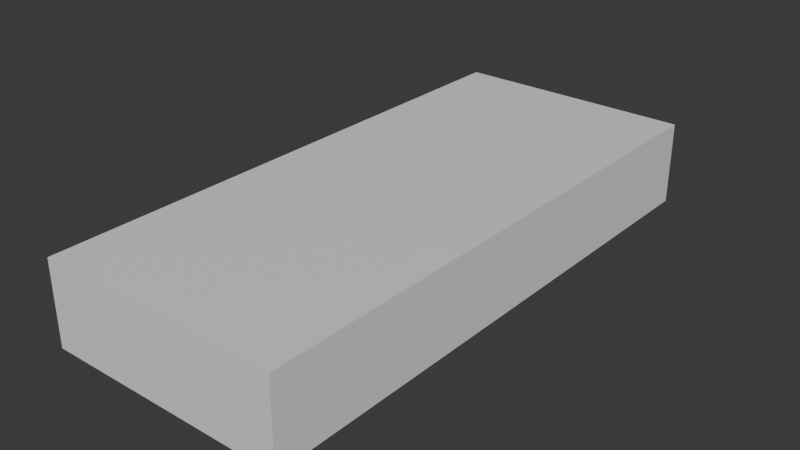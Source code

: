 # Source: Coche014.blend  (saved by Blender 4.3.32; exported with 4.5.12 LTS)
import bpy
from mathutils import Matrix  # noqa: F401  (used for matrix-valued properties, if any)

bpy.ops.wm.read_factory_settings(use_empty=True)
scene = bpy.context.scene
scene.name = 'Scene'

# ---- collections
col_collection = bpy.data.collections.new('Collection'); scene.collection.children.link(col_collection)

# ---- materials (node trees are filled in below, after node groups)
mat_material = bpy.data.materials.new('Material')
mat_material.alpha_threshold = 0.0
mat_material.roughness = 0.5
mat_material.line_color = (0.0, 0.0, 0.0, 1.0)

# ---- material node trees
mat_material.use_nodes = True; mat_material.node_tree.nodes.clear()
_N = mat_material.node_tree.nodes; _L = mat_material.node_tree.links
n0 = _N.new('ShaderNodeOutputMaterial'); n0.name = 'Material Output'; n0.location = (300, 300)
n1 = _N.new('ShaderNodeBsdfPrincipled'); n1.name = 'Principled BSDF'; n1.location = (10, 300)
n1.inputs[3].default_value = 1.45
_L.new(n1.outputs[0], n0.inputs[0])
n0.is_active_output = True

# ---- world
world_world = bpy.data.worlds.new('World'); scene.world = world_world
world_world.use_nodes = True; world_world.node_tree.nodes.clear()
_N = world_world.node_tree.nodes; _L = world_world.node_tree.links
n0 = _N.new('ShaderNodeOutputWorld'); n0.name = 'World Output'; n0.location = (300, 300)
n1 = _N.new('ShaderNodeBackground'); n1.name = 'Background'; n1.location = (10, 300)
n1.inputs[0].default_value = (0.05088, 0.05088, 0.05088, 1.0)
_L.new(n1.outputs[0], n0.inputs[0])
n0.is_active_output = True
world_world.color = (0.05088, 0.05088, 0.05088)
world_world.sun_shadow_jitter_overblur = 0.0

# ---- meshes
me_cube = bpy.data.meshes.new('Cube')
me_cube.from_pydata([(0.6555, 1.523, 0.1982), (0.6555, 1.523, -0.2518), (0.6555, -1.481, 0.1982), (0.6555, -1.481, -0.2518), (0.0, -0.5216, 0.1982), (0.0, -0.5216, -0.2518), (0.6555, -0.5216, -0.2518), (0.6555, -0.5216, 0.1982), (0.0, 1.523, -0.2518), (0.0, -1.481, 0.1982), (0.0, -1.481, -0.2518), (0.0, 1.523, 0.1982), (0.0, 0.3143, 0.1982), (0.0, 0.3143, -0.2518), (0.6555, 0.3143, -0.2518), (0.6555, 0.3143, 0.1982), (0.6555, -0.6312, 0.1982), (0.6555, -0.6312, -0.2518), (0.0, -0.6312, -0.2518), (0.0, -0.6312, 0.1982), (0.6555, -1.177, 0.1982), (0.0, -1.177, -0.2518), (0.0, -1.177, 0.1982), (0.6555, -1.177, -0.2518), (0.6555, -0.9106, -0.2518), (0.6555, -0.9106, 0.1982), (0.0, -0.9106, -0.2518), (0.0, -0.9106, 0.1982), (0.0, 0.726, 0.1982), (0.6555, 0.726, -0.2518), (0.0, 0.726, -0.2518), (0.6555, 0.726, 0.1982), (0.6555, 1.002, -0.2518), (0.0, 1.002, 0.1982), (0.0, 1.002, -0.2518), (0.6555, 1.002, 0.1982), (0.6555, 1.265, -0.2518), (0.0, 1.265, 0.1982), (0.0, 1.265, -0.2518), (0.6555, 1.265, 0.1982)], [], [(29, 31, 15, 14), (31, 28, 12, 15), (13, 14, 6, 5), (21, 23, 3, 10), (23, 20, 2, 3), (8, 11, 0, 1), (14, 15, 7, 6), (15, 12, 4, 7), (3, 2, 9, 10), (20, 22, 9, 2), (30, 29, 14, 13), (7, 4, 19, 16), (6, 7, 16, 17), (5, 6, 17, 18), (25, 27, 22, 20), (24, 25, 20, 23), (26, 24, 23, 21), (18, 17, 24, 26), (17, 16, 25, 24), (16, 19, 27, 25), (34, 32, 29, 30), (35, 33, 28, 31), (32, 35, 31, 29), (36, 39, 35, 32), (39, 37, 33, 35), (38, 36, 32, 34), (8, 1, 36, 38), (0, 11, 37, 39), (1, 0, 39, 36)])
_uv = me_cube.uv_layers.new(name='UVMap')
_uv.uv.foreach_set('vector', [0.375, 0.5663, 0.625, 0.5663, 0.625, 0.6006, 0.375, 0.6006, 0.625, 0.5663, 0.75, 0.5663, 0.75, 0.6006, 0.625, 0.6006, 0.25, 0.6006, 0.375, 0.6006, 0.375, 0.6701, 0.25, 0.6701, 0.25, 0.7247, 0.375, 0.7247, 0.375, 0.75, 0.25, 0.75, 0.375, 0.7247, 0.625, 0.7247, 0.625, 0.75, 0.375, 0.75, 0.375, 0.375, 0.625, 0.375, 0.625, 0.5, 0.375, 0.5, 0.375, 0.6006, 0.625, 0.6006, 0.625, 0.6701, 0.375, 0.6701, 0.625, 0.6006, 0.75, 0.6006, 0.75, 0.6701, 0.625, 0.6701, 0.375, 0.75, 0.625, 0.75, 0.625, 0.875, 0.375, 0.875, 0.625, 0.7247, 0.75, 0.7247, 0.75, 0.75, 0.625, 0.75, 0.25, 0.5663, 0.375, 0.5663, 0.375, 0.6006, 0.25, 0.6006, 0.625, 0.6701, 0.75, 0.6701, 0.75, 0.6793, 0.625, 0.6793, 0.375, 0.6701, 0.625, 0.6701, 0.625, 0.6793, 0.375, 0.6793, 0.25, 0.6701, 0.375, 0.6701, 0.375, 0.6793, 0.25, 0.6793, 0.625, 0.7025, 0.75, 0.7025, 0.75, 0.7247, 0.625, 0.7247, 0.375, 0.7025, 0.625, 0.7025, 0.625, 0.7247, 0.375, 0.7247, 0.25, 0.7025, 0.375, 0.7025, 0.375, 0.7247, 0.25, 0.7247, 0.25, 0.6793, 0.375, 0.6793, 0.375, 0.7025, 0.25, 0.7025, 0.375, 0.6793, 0.625, 0.6793, 0.625, 0.7025, 0.375, 0.7025, 0.625, 0.6793, 0.75, 0.6793, 0.75, 0.7025, 0.625, 0.7025, 0.25, 0.5434, 0.375, 0.5434, 0.375, 0.5663, 0.25, 0.5663, 0.625, 0.5434, 0.75, 0.5434, 0.75, 0.5663, 0.625, 0.5663, 0.375, 0.5434, 0.625, 0.5434, 0.625, 0.5663, 0.375, 0.5663, 0.375, 0.5215, 0.625, 0.5215, 0.625, 0.5434, 0.375, 0.5434, 0.625, 0.5215, 0.75, 0.5215, 0.75, 0.5434, 0.625, 0.5434, 0.25, 0.5215, 0.375, 0.5215, 0.375, 0.5434, 0.25, 0.5434, 0.25, 0.5, 0.375, 0.5, 0.375, 0.5215, 0.25, 0.5215, 0.625, 0.5, 0.75, 0.5, 0.75, 0.5215, 0.625, 0.5215, 0.375, 0.5, 0.625, 0.5, 0.625, 0.5215, 0.375, 0.5215])
me_cube.materials.append(mat_material)
me_cube.use_mirror_vertex_groups = False
me_cube.update()

# ---- objects
ob_cube = bpy.data.objects.new('Cube', me_cube)
ob_plano_superior = bpy.data.objects.new('plano superior', None)
ob_plano_lateral = bpy.data.objects.new('plano lateral', None)
ob_plano_frontal = bpy.data.objects.new('plano frontal', None)

# ---- transforms, parenting, visibility, modifiers, constraints
ob_cube.location = (0.0, 0.0, 0.0)
ob_cube.lock_rotations_4d = False
ob_cube.empty_display_type = 'ARROWS'
ob_cube.lineart.crease_threshold = 0.0
_m = ob_cube.modifiers.new('Mirror', 'MIRROR')
ob_plano_superior.location = (-0.6928, 0.9428, 0.0)
ob_plano_superior.rotation_euler = (0.0, -0.0, -4.712)
ob_plano_superior.empty_display_type = 'IMAGE'
ob_plano_superior.empty_display_size = 5.0
ob_plano_superior.use_empty_image_alpha = True
ob_plano_superior.color = (1.0, 1.0, 1.0, 0.2598)
ob_plano_lateral.location = (-0.0003503, 0.9404, -0.8532)
ob_plano_lateral.rotation_euler = (1.571, 1.192e-08, -4.712)
ob_plano_lateral.empty_display_type = 'IMAGE'
ob_plano_lateral.empty_display_size = 5.0
ob_plano_lateral.use_empty_image_alpha = True
ob_plano_lateral.color = (1.0, 1.0, 1.0, 0.3386)
ob_plano_frontal.location = (1.74, 0.2466, -0.8549)
ob_plano_frontal.rotation_euler = (1.571, 1.192e-08, -3.142)
ob_plano_frontal.empty_display_type = 'IMAGE'
ob_plano_frontal.empty_display_size = 5.0
ob_plano_frontal.use_empty_image_alpha = True
ob_plano_frontal.color = (1.0, 1.0, 1.0, 0.2756)

# ---- collection membership
col_collection.objects.link(ob_cube)
col_collection.objects.link(ob_plano_superior)
col_collection.objects.link(ob_plano_lateral)
col_collection.objects.link(ob_plano_frontal)

# ---- scene / render settings (as saved in the file)
scene.frame_start = 1; scene.frame_end = 250; scene.frame_set(1)
scene.render.engine = 'BLENDER_EEVEE_NEXT'
bpy.context.view_layer.update()

# ---- added for rendering (the .blend has no active camera and no usable light): camera, sun
cam_auto = bpy.data.cameras.new('AutoCamera')
cam_auto.lens = 50.0
cam_auto.sensor_width = 36.0
cam_auto.clip_end = 1000.0
ob_auto_camera = bpy.data.objects.new('AutoCamera', cam_auto)
scene.collection.objects.link(ob_auto_camera)
ob_auto_camera.location = (3.06156, -3.65298, 2.42244)
ob_auto_camera.rotation_euler = (1.09748, -7.21219e-08, 0.694738)
scene.camera = ob_auto_camera
light_auto_sun = bpy.data.lights.new('AutoSun', 'SUN')
light_auto_sun.energy = 3.0
light_auto_sun.angle = 0.0523599
ob_auto_sun = bpy.data.objects.new('AutoSun', light_auto_sun)
scene.collection.objects.link(ob_auto_sun)
ob_auto_sun.rotation_euler = (0.872665, 0.174533, 0.523599)
bpy.context.view_layer.update()
